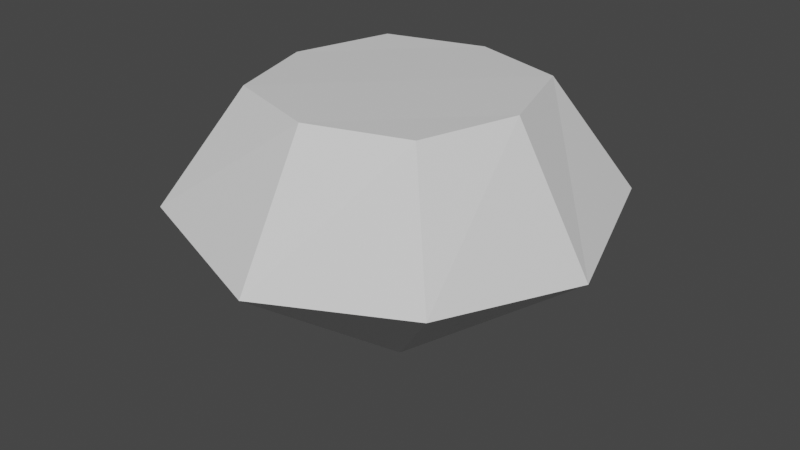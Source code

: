 # Source: diamond.blend  (saved by Blender 3.3.6; exported with 4.5.12 LTS)
import bpy
from mathutils import Matrix  # noqa: F401  (used for matrix-valued properties, if any)

bpy.ops.wm.read_factory_settings(use_empty=True)
scene = bpy.context.scene
scene.name = 'Scene'

# ---- collections
col_collection = bpy.data.collections.new('Collection'); scene.collection.children.link(col_collection)

# ---- materials (node trees are filled in below, after node groups)
mat_material = bpy.data.materials.new('Material')
mat_material.alpha_threshold = 0.0
mat_material.use_transparent_shadow = False
mat_material.roughness = 0.5
mat_material.line_color = (0.0, 0.0, 0.0, 1.0)

# ---- material node trees
mat_material.use_nodes = True; mat_material.node_tree.nodes.clear()
_N = mat_material.node_tree.nodes; _L = mat_material.node_tree.links
n0 = _N.new('ShaderNodeOutputMaterial'); n0.name = 'Material Output'; n0.location = (300, 300)
n1 = _N.new('ShaderNodeBsdfPrincipled'); n1.name = 'Principled BSDF'; n1.location = (10, 300)
n1.distribution = 'GGX'
n1.subsurface_method = 'RANDOM_WALK_SKIN'
n1.inputs[3].default_value = 1.45
n1.inputs[27].default_value = (0.0, 0.0, 0.0, 1.0)
n1.inputs[28].default_value = 1.0
_L.new(n1.outputs[0], n0.inputs[0])
n0.is_active_output = True

# ---- world
world_world = bpy.data.worlds.new('World'); scene.world = world_world
world_world.use_nodes = True; world_world.node_tree.nodes.clear()
_N = world_world.node_tree.nodes; _L = world_world.node_tree.links
n0 = _N.new('ShaderNodeOutputWorld'); n0.name = 'World Output'; n0.location = (300, 300)
n1 = _N.new('ShaderNodeBackground'); n1.name = 'Background'; n1.location = (10, 300)
n1.inputs[0].default_value = (0.05088, 0.05088, 0.05088, 1.0)
_L.new(n1.outputs[0], n0.inputs[0])
n0.is_active_output = True
world_world.color = (0.05088, 0.05088, 0.05088)
world_world.use_sun_shadow = False
world_world.sun_shadow_jitter_overblur = 0.0

# ---- meshes
me_cube = bpy.data.meshes.new('Cube')
me_cube.from_pydata([(1.0, 1.0, 0.1074), (0.0, 0.0, -1.0), (1.0, -1.0, 0.1074), (0.0, 0.0, -1.0), (-1.0, 1.0, 0.1074), (0.0, 0.0, -1.0), (-1.0, -1.0, 0.1074), (0.0, 0.0, -1.0), (0.624, 0.624, 0.8425), (0.624, -0.624, 0.8425), (-0.624, 0.624, 0.8425), (-0.624, -0.624, 0.8425), (0.0, 0.0, -1.0), (0.0, -1.312, -0.007074), (0.0, 0.0, -1.0), (0.0, 1.312, -0.007074), (0.0, -0.8184, 0.8389), (0.0, 0.8184, 0.8389), (0.0, 0.0, -1.0), (1.312, 0.0, -0.007074), (-1.312, 0.0, -0.007074), (0.0, 0.0, -1.0), (0.8184, 0.0, 0.8389), (-0.8184, 0.0, 0.8389), (0.0, 0.0, 0.8425), (0.0, 0.0, -1.0)], [], [(20, 6, 11, 23), (14, 13, 6, 7), (18, 20, 4, 5), (25, 21, 3, 14), (21, 19, 2, 3), (12, 15, 0, 1), (24, 23, 11, 16), (19, 0, 8, 22), (15, 4, 10, 17), (13, 2, 9, 16), (6, 13, 16, 11), (0, 15, 17, 8), (22, 24, 16, 9), (5, 4, 15, 12), (18, 25, 14, 7), (3, 2, 13, 14), (5, 12, 25, 18), (8, 17, 24, 22), (2, 19, 22, 9), (17, 10, 23, 24), (1, 0, 19, 21), (12, 1, 21, 25), (7, 6, 20, 18), (4, 20, 23, 10)])
_uv = me_cube.uv_layers.new(name='UVMap')
_uv.uv.foreach_set('vector', [0.625, 0.125, 0.625, 0.0, 0.625, 0.0, 0.625, 0.125, 0.375, 0.875, 0.625, 0.875, 0.625, 1.0, 0.375, 1.0, 0.375, 0.125, 0.625, 0.125, 0.625, 0.25, 0.375, 0.25, 0.25, 0.625, 0.375, 0.625, 0.375, 0.75, 0.25, 0.75, 0.375, 0.625, 0.625, 0.625, 0.625, 0.75, 0.375, 0.75, 0.375, 0.375, 0.625, 0.375, 0.625, 0.5, 0.375, 0.5, 0.75, 0.625, 0.875, 0.625, 0.875, 0.75, 0.75, 0.75, 0.625, 0.625, 0.625, 0.5, 0.625, 0.5, 0.625, 0.625, 0.625, 0.375, 0.625, 0.25, 0.625, 0.25, 0.625, 0.375, 0.625, 0.875, 0.625, 0.75, 0.625, 0.75, 0.625, 0.875, 0.625, 1.0, 0.625, 0.875, 0.625, 0.875, 0.625, 1.0, 0.625, 0.5, 0.625, 0.375, 0.625, 0.375, 0.625, 0.5, 0.625, 0.625, 0.75, 0.625, 0.75, 0.75, 0.625, 0.75, 0.375, 0.25, 0.625, 0.25, 0.625, 0.375, 0.375, 0.375, 0.125, 0.625, 0.25, 0.625, 0.25, 0.75, 0.125, 0.75, 0.375, 0.75, 0.625, 0.75, 0.625, 0.875, 0.375, 0.875, 0.125, 0.5, 0.25, 0.5, 0.25, 0.625, 0.125, 0.625, 0.625, 0.5, 0.75, 0.5, 0.75, 0.625, 0.625, 0.625, 0.625, 0.75, 0.625, 0.625, 0.625, 0.625, 0.625, 0.75, 0.75, 0.5, 0.875, 0.5, 0.875, 0.625, 0.75, 0.625, 0.375, 0.5, 0.625, 0.5, 0.625, 0.625, 0.375, 0.625, 0.25, 0.5, 0.375, 0.5, 0.375, 0.625, 0.25, 0.625, 0.375, 0.0, 0.625, 0.0, 0.625, 0.125, 0.375, 0.125, 0.625, 0.25, 0.625, 0.125, 0.625, 0.125, 0.625, 0.25])
me_cube.materials.append(mat_material)
me_cube.use_mirror_vertex_groups = False
me_cube.update()

# ---- objects
ob_cube = bpy.data.objects.new('Cube', me_cube)

# ---- transforms, parenting, visibility, modifiers, constraints
ob_cube.location = (0.0, 0.0, 0.0)
ob_cube.lock_rotations_4d = False
ob_cube.empty_display_type = 'ARROWS'
ob_cube.lineart.crease_threshold = 0.0

# ---- collection membership
col_collection.objects.link(ob_cube)

# ---- scene / render settings (as saved in the file)
scene.frame_start = 1; scene.frame_end = 250; scene.frame_set(0)
scene.render.engine = 'BLENDER_EEVEE_NEXT'
scene.cycles.sampling_pattern = 'TABULATED_SOBOL'
scene.cycles.use_light_tree = False
scene.view_settings.view_transform = 'Filmic'
bpy.context.view_layer.update()

# ---- added for rendering (the .blend has no active camera and no usable light): camera, sun
cam_auto = bpy.data.cameras.new('AutoCamera')
cam_auto.lens = 50.0
cam_auto.sensor_width = 36.0
cam_auto.clip_end = 1000.0
ob_auto_camera = bpy.data.objects.new('AutoCamera', cam_auto)
scene.collection.objects.link(ob_auto_camera)
ob_auto_camera.location = (3.8323, -4.59876, 2.98709)
ob_auto_camera.rotation_euler = (1.09748, -7.21219e-08, 0.694738)
scene.camera = ob_auto_camera
light_auto_sun = bpy.data.lights.new('AutoSun', 'SUN')
light_auto_sun.energy = 3.0
light_auto_sun.angle = 0.0523599
ob_auto_sun = bpy.data.objects.new('AutoSun', light_auto_sun)
scene.collection.objects.link(ob_auto_sun)
ob_auto_sun.rotation_euler = (0.872665, 0.174533, 0.523599)
bpy.context.view_layer.update()
